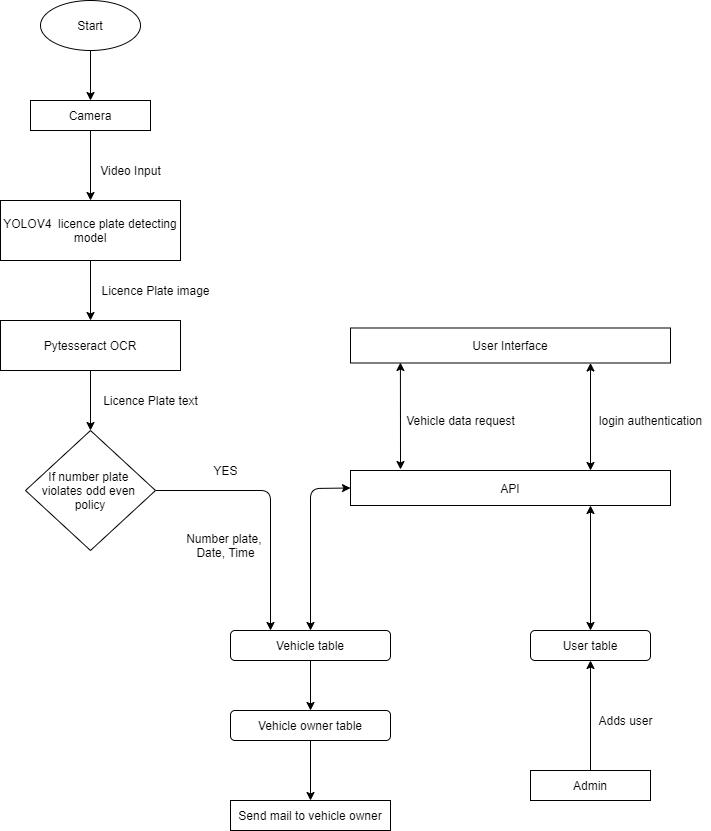

The diagram above was exported from draw.io. Its source (the exported page's mxGraphModel, read from the mxfile embedded in the PNG):
<mxGraphModel dx="868" dy="1651" grid="1" gridSize="10" guides="1" tooltips="1" connect="1" arrows="1" fold="1" page="1" pageScale="1" pageWidth="827" pageHeight="1169" math="0" shadow="0">
  <root>
    <mxCell id="WIyWlLk6GJQsqaUBKTNV-0" />
    <mxCell id="WIyWlLk6GJQsqaUBKTNV-1" parent="WIyWlLk6GJQsqaUBKTNV-0" />
    <mxCell id="xAyknavCMveTBPIWmrPF-0" value="Start" style="ellipse;whiteSpace=wrap;html=1;" parent="WIyWlLk6GJQsqaUBKTNV-1" vertex="1">
      <mxGeometry x="130" y="-390" width="100" height="50" as="geometry" />
    </mxCell>
    <mxCell id="xAyknavCMveTBPIWmrPF-6" value="" style="endArrow=classic;html=1;" parent="WIyWlLk6GJQsqaUBKTNV-1" source="xAyknavCMveTBPIWmrPF-0" target="xAyknavCMveTBPIWmrPF-7" edge="1">
      <mxGeometry width="50" height="50" relative="1" as="geometry">
        <mxPoint x="130" y="-250" as="sourcePoint" />
        <mxPoint x="180" y="-280" as="targetPoint" />
      </mxGeometry>
    </mxCell>
    <mxCell id="xAyknavCMveTBPIWmrPF-7" value="Camera" style="rounded=0;whiteSpace=wrap;html=1;" parent="WIyWlLk6GJQsqaUBKTNV-1" vertex="1">
      <mxGeometry x="120" y="-290" width="120" height="30" as="geometry" />
    </mxCell>
    <mxCell id="xAyknavCMveTBPIWmrPF-8" value="" style="endArrow=classic;html=1;entryX=0.5;entryY=0;entryDx=0;entryDy=0;" parent="WIyWlLk6GJQsqaUBKTNV-1" target="xAyknavCMveTBPIWmrPF-9" edge="1">
      <mxGeometry width="50" height="50" relative="1" as="geometry">
        <mxPoint x="180" y="-260" as="sourcePoint" />
        <mxPoint x="180" y="-200" as="targetPoint" />
      </mxGeometry>
    </mxCell>
    <mxCell id="xAyknavCMveTBPIWmrPF-9" value="YOLOV4&amp;nbsp; licence plate detecting model" style="rounded=0;whiteSpace=wrap;html=1;" parent="WIyWlLk6GJQsqaUBKTNV-1" vertex="1">
      <mxGeometry x="90" y="-190" width="180" height="60" as="geometry" />
    </mxCell>
    <mxCell id="xAyknavCMveTBPIWmrPF-10" value="Video Input" style="text;html=1;align=center;verticalAlign=middle;resizable=0;points=[];autosize=1;" parent="WIyWlLk6GJQsqaUBKTNV-1" vertex="1">
      <mxGeometry x="180" y="-230" width="80" height="20" as="geometry" />
    </mxCell>
    <mxCell id="xAyknavCMveTBPIWmrPF-11" value="" style="endArrow=classic;html=1;exitX=0.5;exitY=1;exitDx=0;exitDy=0;" parent="WIyWlLk6GJQsqaUBKTNV-1" source="xAyknavCMveTBPIWmrPF-9" target="xAyknavCMveTBPIWmrPF-12" edge="1">
      <mxGeometry width="50" height="50" relative="1" as="geometry">
        <mxPoint x="179" y="-110" as="sourcePoint" />
        <mxPoint x="179" y="-50" as="targetPoint" />
      </mxGeometry>
    </mxCell>
    <mxCell id="xAyknavCMveTBPIWmrPF-12" value="Pytesseract OCR" style="rounded=0;whiteSpace=wrap;html=1;" parent="WIyWlLk6GJQsqaUBKTNV-1" vertex="1">
      <mxGeometry x="90" y="-70" width="180" height="50" as="geometry" />
    </mxCell>
    <mxCell id="xAyknavCMveTBPIWmrPF-13" value="" style="endArrow=classic;html=1;exitX=0.5;exitY=1;exitDx=0;exitDy=0;entryX=0.5;entryY=0;entryDx=0;entryDy=0;" parent="WIyWlLk6GJQsqaUBKTNV-1" source="xAyknavCMveTBPIWmrPF-12" target="xAyknavCMveTBPIWmrPF-19" edge="1">
      <mxGeometry width="50" height="50" relative="1" as="geometry">
        <mxPoint x="179" as="sourcePoint" />
        <mxPoint x="180" y="40" as="targetPoint" />
      </mxGeometry>
    </mxCell>
    <mxCell id="xAyknavCMveTBPIWmrPF-15" value="Licence Plate image" style="text;html=1;align=center;verticalAlign=middle;resizable=0;points=[];autosize=1;" parent="WIyWlLk6GJQsqaUBKTNV-1" vertex="1">
      <mxGeometry x="185" y="-110" width="120" height="20" as="geometry" />
    </mxCell>
    <mxCell id="xAyknavCMveTBPIWmrPF-16" value="Licence Plate text" style="text;html=1;align=center;verticalAlign=middle;resizable=0;points=[];autosize=1;" parent="WIyWlLk6GJQsqaUBKTNV-1" vertex="1">
      <mxGeometry x="185" width="110" height="20" as="geometry" />
    </mxCell>
    <mxCell id="xAyknavCMveTBPIWmrPF-19" value="If number plate &lt;br&gt;violates odd even&amp;nbsp;&lt;br&gt;policy" style="rhombus;whiteSpace=wrap;html=1;" parent="WIyWlLk6GJQsqaUBKTNV-1" vertex="1">
      <mxGeometry x="115" y="40" width="130" height="120" as="geometry" />
    </mxCell>
    <mxCell id="xAyknavCMveTBPIWmrPF-24" value="" style="endArrow=classic;html=1;entryX=0.25;entryY=0;entryDx=0;entryDy=0;" parent="WIyWlLk6GJQsqaUBKTNV-1" target="mi1yVU3rCDuexj4dS3tf-5" edge="1">
      <mxGeometry width="50" height="50" relative="1" as="geometry">
        <mxPoint x="245" y="100" as="sourcePoint" />
        <mxPoint x="360" y="230" as="targetPoint" />
        <Array as="points">
          <mxPoint x="360" y="100" />
        </Array>
      </mxGeometry>
    </mxCell>
    <mxCell id="xAyknavCMveTBPIWmrPF-25" value="Number plate, &lt;br&gt;Date, Time" style="text;html=1;align=center;verticalAlign=middle;resizable=0;points=[];autosize=1;" parent="WIyWlLk6GJQsqaUBKTNV-1" vertex="1">
      <mxGeometry x="270" y="140" width="90" height="30" as="geometry" />
    </mxCell>
    <mxCell id="xAyknavCMveTBPIWmrPF-26" value="YES" style="text;html=1;align=center;verticalAlign=middle;resizable=0;points=[];autosize=1;" parent="WIyWlLk6GJQsqaUBKTNV-1" vertex="1">
      <mxGeometry x="295" y="70" width="40" height="20" as="geometry" />
    </mxCell>
    <mxCell id="xAyknavCMveTBPIWmrPF-27" value="API" style="rounded=0;whiteSpace=wrap;html=1;" parent="WIyWlLk6GJQsqaUBKTNV-1" vertex="1">
      <mxGeometry x="440" y="80" width="320" height="35" as="geometry" />
    </mxCell>
    <mxCell id="xAyknavCMveTBPIWmrPF-29" value="User Interface" style="rounded=0;whiteSpace=wrap;html=1;" parent="WIyWlLk6GJQsqaUBKTNV-1" vertex="1">
      <mxGeometry x="440" y="-62.5" width="320" height="35" as="geometry" />
    </mxCell>
    <mxCell id="xAyknavCMveTBPIWmrPF-34" value="" style="endArrow=classic;startArrow=classic;html=1;entryX=0.156;entryY=0.986;entryDx=0;entryDy=0;entryPerimeter=0;" parent="WIyWlLk6GJQsqaUBKTNV-1" target="xAyknavCMveTBPIWmrPF-29" edge="1">
      <mxGeometry width="50" height="50" relative="1" as="geometry">
        <mxPoint x="490" y="79" as="sourcePoint" />
        <mxPoint x="484" y="-30" as="targetPoint" />
      </mxGeometry>
    </mxCell>
    <mxCell id="xAyknavCMveTBPIWmrPF-36" value="" style="endArrow=classic;startArrow=classic;html=1;entryX=0;entryY=0.5;entryDx=0;entryDy=0;exitX=0.5;exitY=0;exitDx=0;exitDy=0;" parent="WIyWlLk6GJQsqaUBKTNV-1" source="mi1yVU3rCDuexj4dS3tf-5" target="xAyknavCMveTBPIWmrPF-27" edge="1">
      <mxGeometry width="50" height="50" relative="1" as="geometry">
        <mxPoint x="400" y="230" as="sourcePoint" />
        <mxPoint x="425" y="100" as="targetPoint" />
        <Array as="points">
          <mxPoint x="400" y="98" />
        </Array>
      </mxGeometry>
    </mxCell>
    <mxCell id="xAyknavCMveTBPIWmrPF-38" value="" style="endArrow=classic;startArrow=classic;html=1;exitX=0.75;exitY=0;exitDx=0;exitDy=0;entryX=0.75;entryY=1;entryDx=0;entryDy=0;" parent="WIyWlLk6GJQsqaUBKTNV-1" source="xAyknavCMveTBPIWmrPF-27" target="xAyknavCMveTBPIWmrPF-29" edge="1">
      <mxGeometry width="50" height="50" relative="1" as="geometry">
        <mxPoint x="700" y="80" as="sourcePoint" />
        <mxPoint x="700" y="-28" as="targetPoint" />
      </mxGeometry>
    </mxCell>
    <mxCell id="xAyknavCMveTBPIWmrPF-39" value="Vehicle data request" style="text;html=1;align=center;verticalAlign=middle;resizable=0;points=[];autosize=1;" parent="WIyWlLk6GJQsqaUBKTNV-1" vertex="1">
      <mxGeometry x="490" y="20" width="120" height="20" as="geometry" />
    </mxCell>
    <mxCell id="xAyknavCMveTBPIWmrPF-40" value="login authentication" style="text;html=1;align=center;verticalAlign=middle;resizable=0;points=[];autosize=1;" parent="WIyWlLk6GJQsqaUBKTNV-1" vertex="1">
      <mxGeometry x="680" y="20" width="120" height="20" as="geometry" />
    </mxCell>
    <mxCell id="xAyknavCMveTBPIWmrPF-42" value="" style="endArrow=classic;startArrow=classic;html=1;entryX=0.75;entryY=1;entryDx=0;entryDy=0;exitX=0.5;exitY=0;exitDx=0;exitDy=0;" parent="WIyWlLk6GJQsqaUBKTNV-1" source="mi1yVU3rCDuexj4dS3tf-6" target="xAyknavCMveTBPIWmrPF-27" edge="1">
      <mxGeometry width="50" height="50" relative="1" as="geometry">
        <mxPoint x="680" y="220" as="sourcePoint" />
        <mxPoint x="702" y="120" as="targetPoint" />
      </mxGeometry>
    </mxCell>
    <mxCell id="mi1yVU3rCDuexj4dS3tf-2" value="" style="endArrow=classic;html=1;exitX=0.5;exitY=1;exitDx=0;exitDy=0;entryX=0.5;entryY=0;entryDx=0;entryDy=0;" parent="WIyWlLk6GJQsqaUBKTNV-1" target="mi1yVU3rCDuexj4dS3tf-8" edge="1">
      <mxGeometry width="50" height="50" relative="1" as="geometry">
        <mxPoint x="400" y="260" as="sourcePoint" />
        <mxPoint x="400" y="320" as="targetPoint" />
      </mxGeometry>
    </mxCell>
    <mxCell id="mi1yVU3rCDuexj4dS3tf-3" value="" style="endArrow=classic;html=1;exitX=0.5;exitY=1;exitDx=0;exitDy=0;" parent="WIyWlLk6GJQsqaUBKTNV-1" source="mi1yVU3rCDuexj4dS3tf-8" edge="1">
      <mxGeometry width="50" height="50" relative="1" as="geometry">
        <mxPoint x="400" y="350" as="sourcePoint" />
        <mxPoint x="400" y="410" as="targetPoint" />
      </mxGeometry>
    </mxCell>
    <mxCell id="mi1yVU3rCDuexj4dS3tf-4" value="Send mail to vehicle owner" style="rounded=0;whiteSpace=wrap;html=1;" parent="WIyWlLk6GJQsqaUBKTNV-1" vertex="1">
      <mxGeometry x="320" y="410" width="160" height="30" as="geometry" />
    </mxCell>
    <mxCell id="mi1yVU3rCDuexj4dS3tf-5" value="Vehicle table" style="rounded=1;whiteSpace=wrap;html=1;" parent="WIyWlLk6GJQsqaUBKTNV-1" vertex="1">
      <mxGeometry x="320" y="240" width="160" height="30" as="geometry" />
    </mxCell>
    <mxCell id="mi1yVU3rCDuexj4dS3tf-6" value="User table" style="rounded=1;whiteSpace=wrap;html=1;" parent="WIyWlLk6GJQsqaUBKTNV-1" vertex="1">
      <mxGeometry x="620" y="240" width="120" height="30" as="geometry" />
    </mxCell>
    <mxCell id="mi1yVU3rCDuexj4dS3tf-8" value="Vehicle owner table" style="rounded=1;whiteSpace=wrap;html=1;" parent="WIyWlLk6GJQsqaUBKTNV-1" vertex="1">
      <mxGeometry x="320" y="320" width="160" height="30" as="geometry" />
    </mxCell>
    <mxCell id="YAfuORkKwPntBvrDIzIu-0" value="Admin" style="rounded=0;whiteSpace=wrap;html=1;" parent="WIyWlLk6GJQsqaUBKTNV-1" vertex="1">
      <mxGeometry x="620" y="380" width="120" height="30" as="geometry" />
    </mxCell>
    <mxCell id="YAfuORkKwPntBvrDIzIu-2" value="" style="endArrow=classic;html=1;exitX=0.5;exitY=0;exitDx=0;exitDy=0;entryX=0.5;entryY=1;entryDx=0;entryDy=0;" parent="WIyWlLk6GJQsqaUBKTNV-1" source="YAfuORkKwPntBvrDIzIu-0" target="mi1yVU3rCDuexj4dS3tf-6" edge="1">
      <mxGeometry width="50" height="50" relative="1" as="geometry">
        <mxPoint x="390" y="480" as="sourcePoint" />
        <mxPoint x="440" y="430" as="targetPoint" />
      </mxGeometry>
    </mxCell>
    <mxCell id="YAfuORkKwPntBvrDIzIu-3" value="Adds user" style="text;html=1;align=center;verticalAlign=middle;resizable=0;points=[];autosize=1;" parent="WIyWlLk6GJQsqaUBKTNV-1" vertex="1">
      <mxGeometry x="680" y="320" width="70" height="20" as="geometry" />
    </mxCell>
  </root>
</mxGraphModel>